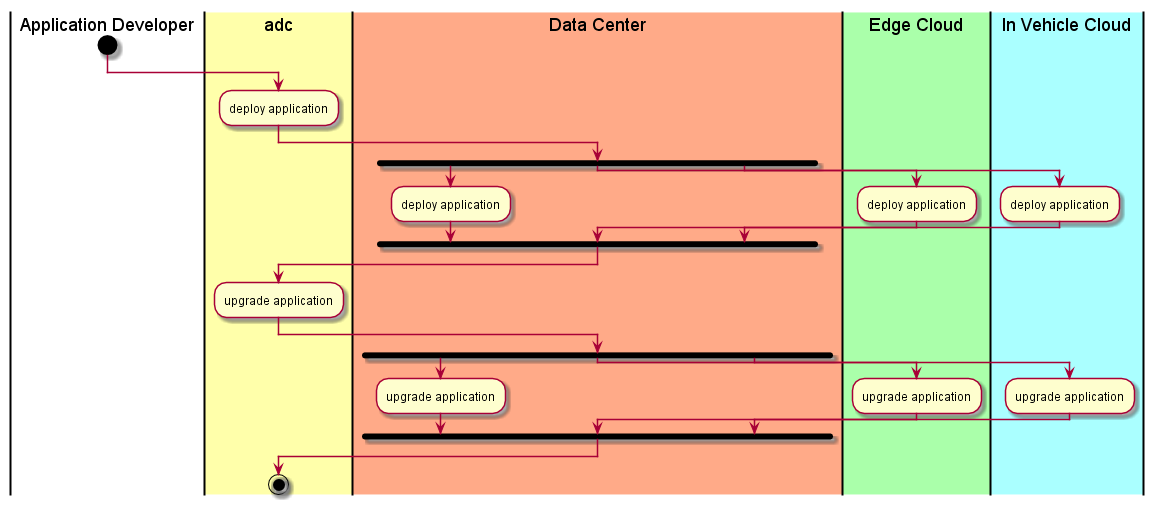

The diagram above was rendered by PlantUML. Its source (embedded in the PNG):
@startuml
|Application Developer|
start
|#ffffaa|adc|
:deploy application;
fork
|#ffaa88|Data Center|
:deploy application;
fork again
|#aaffaa|Edge Cloud|
:deploy application;
fork again
|#aaffff|In Vehicle Cloud|
:deploy application;
end fork
|adc|
:upgrade application;
fork
|Data Center|
:upgrade application;
fork again
|Edge Cloud|
:upgrade application;
fork again
|In Vehicle Cloud|
:upgrade application;
end fork
|adc|
stop
@enduml